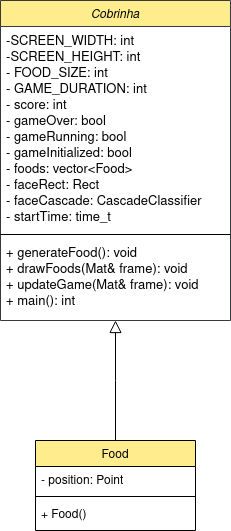

The diagram above was exported from draw.io. Its source (the exported page's mxGraphModel, read from the mxfile embedded in the PNG):
<mxGraphModel dx="1364" dy="749" grid="1" gridSize="10" guides="1" tooltips="1" connect="1" arrows="1" fold="1" page="1" pageScale="1" pageWidth="827" pageHeight="1169" math="0" shadow="0">
  <root>
    <mxCell id="WIyWlLk6GJQsqaUBKTNV-0" />
    <mxCell id="WIyWlLk6GJQsqaUBKTNV-1" parent="WIyWlLk6GJQsqaUBKTNV-0" />
    <mxCell id="zkfFHV4jXpPFQw0GAbJ--0" value="Cobrinha" style="swimlane;fontStyle=2;align=center;verticalAlign=top;childLayout=stackLayout;horizontal=1;startSize=26;horizontalStack=0;resizeParent=1;resizeLast=0;collapsible=1;marginBottom=0;rounded=0;shadow=0;strokeWidth=1;fillColor=#FFEC8C;strokeColor=#36393d;" parent="WIyWlLk6GJQsqaUBKTNV-1" vertex="1">
      <mxGeometry x="220" y="20" width="230" height="320" as="geometry">
        <mxRectangle x="230" y="140" width="160" height="26" as="alternateBounds" />
      </mxGeometry>
    </mxCell>
    <mxCell id="zkfFHV4jXpPFQw0GAbJ--1" value="-SCREEN_WIDTH: int&#10;-SCREEN_HEIGHT: int&#10;- FOOD_SIZE: int&#10;- GAME_DURATION: int&#10;- score: int&#10;- gameOver: bool&#10;- gameRunning: bool&#10;- gameInitialized: bool &#10;- foods: vector&lt;Food&gt; &#10;- faceRect: Rect &#10;- faceCascade: CascadeClassifier&#10;- startTime: time_t  &#10;&#10;&#10;&#10;&#10;" style="text;align=left;verticalAlign=top;spacingLeft=4;spacingRight=4;overflow=hidden;rotatable=0;points=[[0,0.5],[1,0.5]];portConstraint=eastwest;fontSize=13;" parent="zkfFHV4jXpPFQw0GAbJ--0" vertex="1">
      <mxGeometry y="26" width="230" height="204" as="geometry" />
    </mxCell>
    <mxCell id="zkfFHV4jXpPFQw0GAbJ--4" value="" style="line;html=1;strokeWidth=1;align=left;verticalAlign=middle;spacingTop=-1;spacingLeft=3;spacingRight=3;rotatable=0;labelPosition=right;points=[];portConstraint=eastwest;" parent="zkfFHV4jXpPFQw0GAbJ--0" vertex="1">
      <mxGeometry y="230" width="230" height="8" as="geometry" />
    </mxCell>
    <mxCell id="zkfFHV4jXpPFQw0GAbJ--5" value="+ generateFood(): void  &#10;+ drawFoods(Mat&amp; frame): void &#10;+ updateGame(Mat&amp; frame): void  &#10;+ main(): int  &#10;" style="text;align=left;verticalAlign=top;spacingLeft=4;spacingRight=4;overflow=hidden;rotatable=0;points=[[0,0.5],[1,0.5]];portConstraint=eastwest;fontSize=13;" parent="zkfFHV4jXpPFQw0GAbJ--0" vertex="1">
      <mxGeometry y="238" width="230" height="82" as="geometry" />
    </mxCell>
    <mxCell id="zkfFHV4jXpPFQw0GAbJ--6" value="Food" style="swimlane;fontStyle=0;align=center;verticalAlign=top;childLayout=stackLayout;horizontal=1;startSize=26;horizontalStack=0;resizeParent=1;resizeLast=0;collapsible=1;marginBottom=0;rounded=0;shadow=0;strokeWidth=1;fillColor=#ffec8c;" parent="WIyWlLk6GJQsqaUBKTNV-1" vertex="1">
      <mxGeometry x="255" y="460" width="160" height="90" as="geometry">
        <mxRectangle x="130" y="380" width="160" height="26" as="alternateBounds" />
      </mxGeometry>
    </mxCell>
    <mxCell id="zkfFHV4jXpPFQw0GAbJ--7" value="- position: Point " style="text;align=left;verticalAlign=top;spacingLeft=4;spacingRight=4;overflow=hidden;rotatable=0;points=[[0,0.5],[1,0.5]];portConstraint=eastwest;" parent="zkfFHV4jXpPFQw0GAbJ--6" vertex="1">
      <mxGeometry y="26" width="160" height="26" as="geometry" />
    </mxCell>
    <mxCell id="zkfFHV4jXpPFQw0GAbJ--9" value="" style="line;html=1;strokeWidth=1;align=left;verticalAlign=middle;spacingTop=-1;spacingLeft=3;spacingRight=3;rotatable=0;labelPosition=right;points=[];portConstraint=eastwest;" parent="zkfFHV4jXpPFQw0GAbJ--6" vertex="1">
      <mxGeometry y="52" width="160" height="8" as="geometry" />
    </mxCell>
    <mxCell id="zkfFHV4jXpPFQw0GAbJ--10" value="+ Food()   " style="text;align=left;verticalAlign=top;spacingLeft=4;spacingRight=4;overflow=hidden;rotatable=0;points=[[0,0.5],[1,0.5]];portConstraint=eastwest;fontStyle=0" parent="zkfFHV4jXpPFQw0GAbJ--6" vertex="1">
      <mxGeometry y="60" width="160" height="26" as="geometry" />
    </mxCell>
    <mxCell id="zkfFHV4jXpPFQw0GAbJ--12" value="" style="endArrow=block;endSize=10;endFill=0;shadow=0;strokeWidth=1;rounded=0;edgeStyle=elbowEdgeStyle;elbow=vertical;" parent="WIyWlLk6GJQsqaUBKTNV-1" source="zkfFHV4jXpPFQw0GAbJ--6" target="zkfFHV4jXpPFQw0GAbJ--0" edge="1">
      <mxGeometry width="160" relative="1" as="geometry">
        <mxPoint x="200" y="203" as="sourcePoint" />
        <mxPoint x="200" y="203" as="targetPoint" />
      </mxGeometry>
    </mxCell>
  </root>
</mxGraphModel>